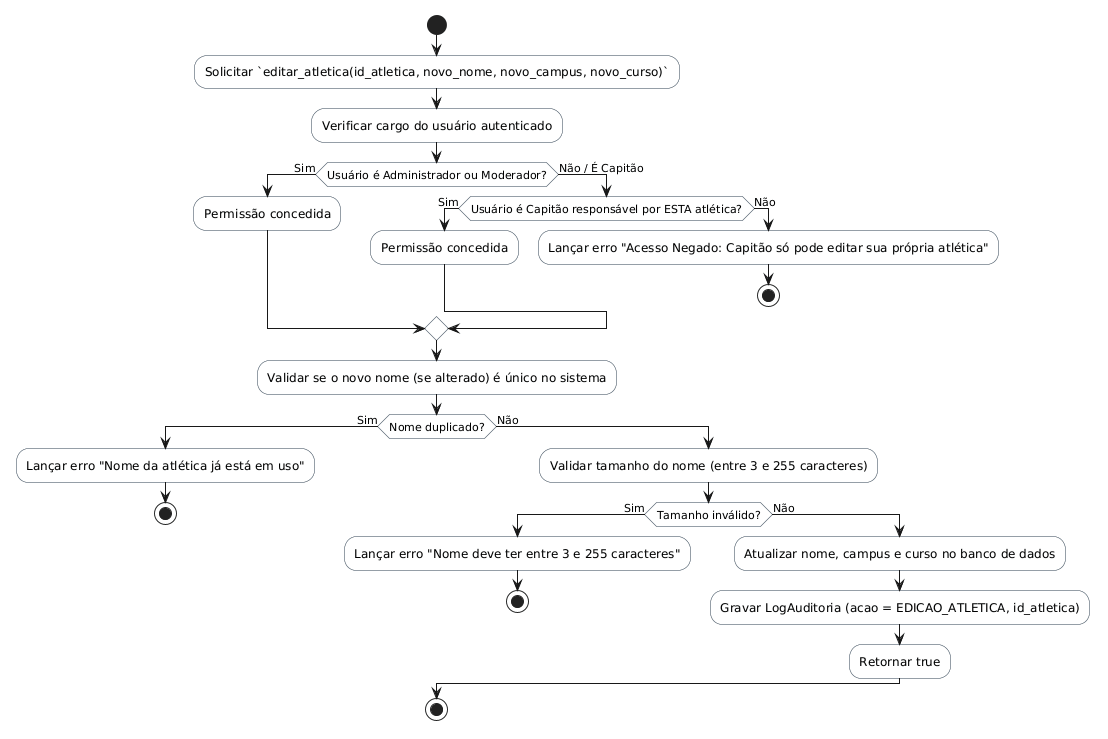

The diagram above was rendered by PlantUML. Its source (embedded in the PNG):
@startuml
skinparam shadowing false
skinparam monochrome false
skinparam ActivityBackgroundColor #F8F9F9
skinparam ActivityBorderColor #2C3E50

start
:Solicitar `editar_atletica(id_atletica, novo_nome, novo_campus, novo_curso)`;
:Verificar cargo do usuário autenticado;
if (Usuário é Administrador ou Moderador?) then (Sim)
  :Permissão concedida;
else (Não / É Capitão)
  if (Usuário é Capitão responsável por ESTA atlética?) then (Sim)
    :Permissão concedida;
  else (Não)
    :Lançar erro "Acesso Negado: Capitão só pode editar sua própria atlética";
    stop
  endif
endif

:Validar se o novo nome (se alterado) é único no sistema;
if (Nome duplicado?) then (Sim)
  :Lançar erro "Nome da atlética já está em uso";
  stop
else (Não)
  :Validar tamanho do nome (entre 3 e 255 caracteres);
  if (Tamanho inválido?) then (Sim)
    :Lançar erro "Nome deve ter entre 3 e 255 caracteres";
    stop
  else (Não)
    :Atualizar nome, campus e curso no banco de dados;
    :Gravar LogAuditoria (acao = EDICAO_ATLETICA, id_atletica);
    :Retornar true;
  endif
endif
stop
@enduml